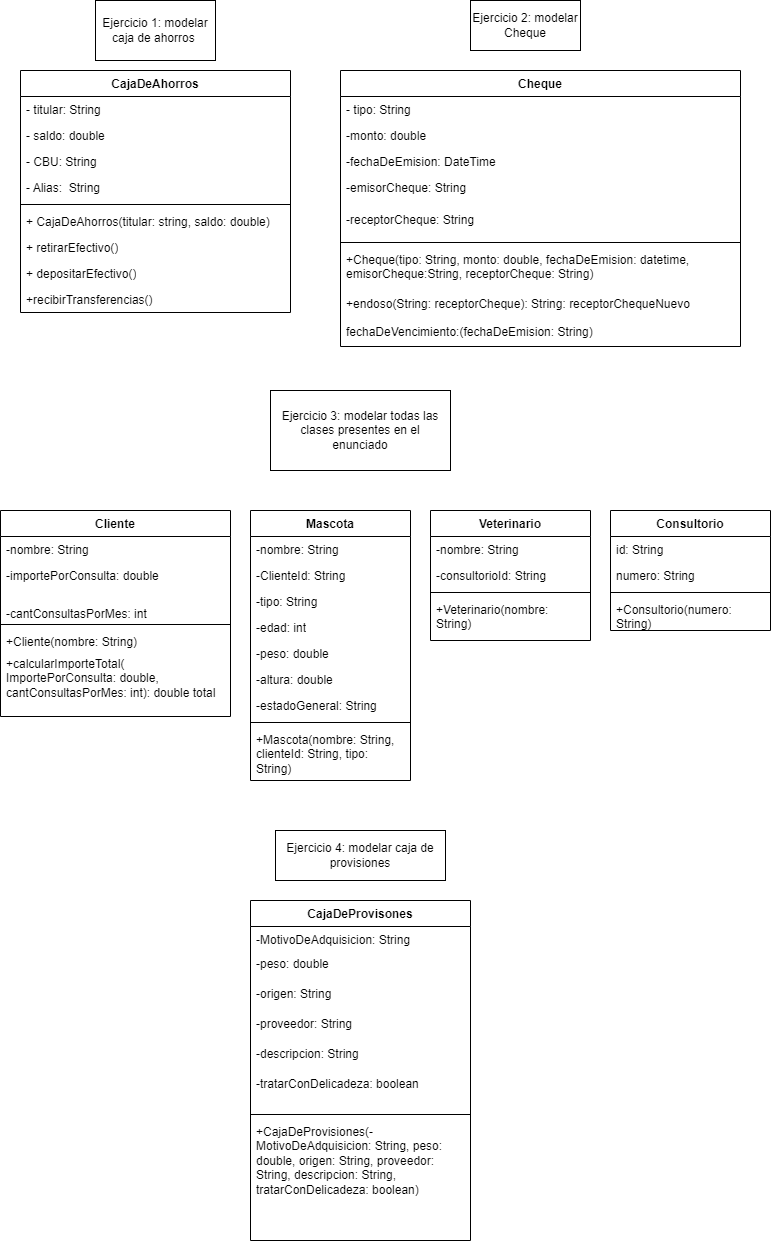

The diagram above was exported from draw.io. Its source (the exported page's mxGraphModel, read from the mxfile embedded in the PNG):
<mxGraphModel dx="1079" dy="491" grid="1" gridSize="10" guides="1" tooltips="1" connect="1" arrows="1" fold="1" page="1" pageScale="1" pageWidth="827" pageHeight="1169" math="0" shadow="0">
  <root>
    <mxCell id="0" />
    <mxCell id="1" parent="0" />
    <mxCell id="Qw1WNKSAmpQo3WKfy2In-1" value="Ejercicio 1: modelar caja de ahorros&amp;nbsp;" style="rounded=0;whiteSpace=wrap;html=1;" vertex="1" parent="1">
      <mxGeometry x="135" y="10" width="120" height="60" as="geometry" />
    </mxCell>
    <mxCell id="Qw1WNKSAmpQo3WKfy2In-2" value="CajaDeAhorros" style="swimlane;fontStyle=1;align=center;verticalAlign=top;childLayout=stackLayout;horizontal=1;startSize=26;horizontalStack=0;resizeParent=1;resizeParentMax=0;resizeLast=0;collapsible=1;marginBottom=0;whiteSpace=wrap;html=1;" vertex="1" parent="1">
      <mxGeometry x="60" y="80" width="270" height="242" as="geometry" />
    </mxCell>
    <mxCell id="Qw1WNKSAmpQo3WKfy2In-3" value="- titular: String" style="text;strokeColor=none;fillColor=none;align=left;verticalAlign=top;spacingLeft=4;spacingRight=4;overflow=hidden;rotatable=0;points=[[0,0.5],[1,0.5]];portConstraint=eastwest;whiteSpace=wrap;html=1;" vertex="1" parent="Qw1WNKSAmpQo3WKfy2In-2">
      <mxGeometry y="26" width="270" height="26" as="geometry" />
    </mxCell>
    <mxCell id="Qw1WNKSAmpQo3WKfy2In-7" value="- saldo: double" style="text;strokeColor=none;fillColor=none;align=left;verticalAlign=top;spacingLeft=4;spacingRight=4;overflow=hidden;rotatable=0;points=[[0,0.5],[1,0.5]];portConstraint=eastwest;whiteSpace=wrap;html=1;" vertex="1" parent="Qw1WNKSAmpQo3WKfy2In-2">
      <mxGeometry y="52" width="270" height="26" as="geometry" />
    </mxCell>
    <mxCell id="Qw1WNKSAmpQo3WKfy2In-8" value="- CBU: String" style="text;strokeColor=none;fillColor=none;align=left;verticalAlign=top;spacingLeft=4;spacingRight=4;overflow=hidden;rotatable=0;points=[[0,0.5],[1,0.5]];portConstraint=eastwest;whiteSpace=wrap;html=1;" vertex="1" parent="Qw1WNKSAmpQo3WKfy2In-2">
      <mxGeometry y="78" width="270" height="26" as="geometry" />
    </mxCell>
    <mxCell id="Qw1WNKSAmpQo3WKfy2In-9" value="- Alias:&amp;nbsp; String" style="text;strokeColor=none;fillColor=none;align=left;verticalAlign=top;spacingLeft=4;spacingRight=4;overflow=hidden;rotatable=0;points=[[0,0.5],[1,0.5]];portConstraint=eastwest;whiteSpace=wrap;html=1;" vertex="1" parent="Qw1WNKSAmpQo3WKfy2In-2">
      <mxGeometry y="104" width="270" height="26" as="geometry" />
    </mxCell>
    <mxCell id="Qw1WNKSAmpQo3WKfy2In-4" value="" style="line;strokeWidth=1;fillColor=none;align=left;verticalAlign=middle;spacingTop=-1;spacingLeft=3;spacingRight=3;rotatable=0;labelPosition=right;points=[];portConstraint=eastwest;strokeColor=inherit;" vertex="1" parent="Qw1WNKSAmpQo3WKfy2In-2">
      <mxGeometry y="130" width="270" height="8" as="geometry" />
    </mxCell>
    <mxCell id="Qw1WNKSAmpQo3WKfy2In-5" value="+ CajaDeAhorros(titular: string, saldo: double)" style="text;strokeColor=none;fillColor=none;align=left;verticalAlign=top;spacingLeft=4;spacingRight=4;overflow=hidden;rotatable=0;points=[[0,0.5],[1,0.5]];portConstraint=eastwest;whiteSpace=wrap;html=1;" vertex="1" parent="Qw1WNKSAmpQo3WKfy2In-2">
      <mxGeometry y="138" width="270" height="26" as="geometry" />
    </mxCell>
    <mxCell id="Qw1WNKSAmpQo3WKfy2In-13" value="+ retirarEfectivo()" style="text;strokeColor=none;fillColor=none;align=left;verticalAlign=top;spacingLeft=4;spacingRight=4;overflow=hidden;rotatable=0;points=[[0,0.5],[1,0.5]];portConstraint=eastwest;whiteSpace=wrap;html=1;" vertex="1" parent="Qw1WNKSAmpQo3WKfy2In-2">
      <mxGeometry y="164" width="270" height="26" as="geometry" />
    </mxCell>
    <mxCell id="Qw1WNKSAmpQo3WKfy2In-11" value="+ depositarEfectivo()" style="text;strokeColor=none;fillColor=none;align=left;verticalAlign=top;spacingLeft=4;spacingRight=4;overflow=hidden;rotatable=0;points=[[0,0.5],[1,0.5]];portConstraint=eastwest;whiteSpace=wrap;html=1;" vertex="1" parent="Qw1WNKSAmpQo3WKfy2In-2">
      <mxGeometry y="190" width="270" height="26" as="geometry" />
    </mxCell>
    <mxCell id="Qw1WNKSAmpQo3WKfy2In-12" value="+recibirTransferencias()" style="text;strokeColor=none;fillColor=none;align=left;verticalAlign=top;spacingLeft=4;spacingRight=4;overflow=hidden;rotatable=0;points=[[0,0.5],[1,0.5]];portConstraint=eastwest;whiteSpace=wrap;html=1;" vertex="1" parent="Qw1WNKSAmpQo3WKfy2In-2">
      <mxGeometry y="216" width="270" height="26" as="geometry" />
    </mxCell>
    <mxCell id="Qw1WNKSAmpQo3WKfy2In-14" value="Ejercicio 2: modelar Cheque" style="html=1;whiteSpace=wrap;" vertex="1" parent="1">
      <mxGeometry x="510" y="10" width="110" height="50" as="geometry" />
    </mxCell>
    <mxCell id="Qw1WNKSAmpQo3WKfy2In-15" value="Cheque" style="swimlane;fontStyle=1;align=center;verticalAlign=top;childLayout=stackLayout;horizontal=1;startSize=26;horizontalStack=0;resizeParent=1;resizeParentMax=0;resizeLast=0;collapsible=1;marginBottom=0;whiteSpace=wrap;html=1;" vertex="1" parent="1">
      <mxGeometry x="380" y="80" width="400" height="276" as="geometry" />
    </mxCell>
    <mxCell id="Qw1WNKSAmpQo3WKfy2In-16" value="- tipo: String" style="text;strokeColor=none;fillColor=none;align=left;verticalAlign=top;spacingLeft=4;spacingRight=4;overflow=hidden;rotatable=0;points=[[0,0.5],[1,0.5]];portConstraint=eastwest;whiteSpace=wrap;html=1;" vertex="1" parent="Qw1WNKSAmpQo3WKfy2In-15">
      <mxGeometry y="26" width="400" height="26" as="geometry" />
    </mxCell>
    <mxCell id="Qw1WNKSAmpQo3WKfy2In-26" value="-monto: double" style="text;strokeColor=none;fillColor=none;align=left;verticalAlign=top;spacingLeft=4;spacingRight=4;overflow=hidden;rotatable=0;points=[[0,0.5],[1,0.5]];portConstraint=eastwest;whiteSpace=wrap;html=1;" vertex="1" parent="Qw1WNKSAmpQo3WKfy2In-15">
      <mxGeometry y="52" width="400" height="26" as="geometry" />
    </mxCell>
    <mxCell id="Qw1WNKSAmpQo3WKfy2In-19" value="-fechaDeEmision: DateTime" style="text;strokeColor=none;fillColor=none;align=left;verticalAlign=top;spacingLeft=4;spacingRight=4;overflow=hidden;rotatable=0;points=[[0,0.5],[1,0.5]];portConstraint=eastwest;whiteSpace=wrap;html=1;" vertex="1" parent="Qw1WNKSAmpQo3WKfy2In-15">
      <mxGeometry y="78" width="400" height="26" as="geometry" />
    </mxCell>
    <mxCell id="Qw1WNKSAmpQo3WKfy2In-21" value="-emisorCheque: String" style="text;strokeColor=none;fillColor=none;align=left;verticalAlign=top;spacingLeft=4;spacingRight=4;overflow=hidden;rotatable=0;points=[[0,0.5],[1,0.5]];portConstraint=eastwest;whiteSpace=wrap;html=1;" vertex="1" parent="Qw1WNKSAmpQo3WKfy2In-15">
      <mxGeometry y="104" width="400" height="32" as="geometry" />
    </mxCell>
    <mxCell id="Qw1WNKSAmpQo3WKfy2In-22" value="-receptorCheque: String" style="text;strokeColor=none;fillColor=none;align=left;verticalAlign=top;spacingLeft=4;spacingRight=4;overflow=hidden;rotatable=0;points=[[0,0.5],[1,0.5]];portConstraint=eastwest;whiteSpace=wrap;html=1;" vertex="1" parent="Qw1WNKSAmpQo3WKfy2In-15">
      <mxGeometry y="136" width="400" height="32" as="geometry" />
    </mxCell>
    <mxCell id="Qw1WNKSAmpQo3WKfy2In-17" value="" style="line;strokeWidth=1;fillColor=none;align=left;verticalAlign=middle;spacingTop=-1;spacingLeft=3;spacingRight=3;rotatable=0;labelPosition=right;points=[];portConstraint=eastwest;strokeColor=inherit;" vertex="1" parent="Qw1WNKSAmpQo3WKfy2In-15">
      <mxGeometry y="168" width="400" height="8" as="geometry" />
    </mxCell>
    <mxCell id="Qw1WNKSAmpQo3WKfy2In-18" value="+Cheque(tipo: String, monto: double, fechaDeEmision: datetime, emisorCheque:String, receptorCheque: String)" style="text;strokeColor=none;fillColor=none;align=left;verticalAlign=top;spacingLeft=4;spacingRight=4;overflow=hidden;rotatable=0;points=[[0,0.5],[1,0.5]];portConstraint=eastwest;whiteSpace=wrap;html=1;" vertex="1" parent="Qw1WNKSAmpQo3WKfy2In-15">
      <mxGeometry y="176" width="400" height="44" as="geometry" />
    </mxCell>
    <mxCell id="Qw1WNKSAmpQo3WKfy2In-25" value="+endoso(String: receptorCheque): String: receptorChequeNuevo" style="text;strokeColor=none;fillColor=none;align=left;verticalAlign=top;spacingLeft=4;spacingRight=4;overflow=hidden;rotatable=0;points=[[0,0.5],[1,0.5]];portConstraint=eastwest;whiteSpace=wrap;html=1;" vertex="1" parent="Qw1WNKSAmpQo3WKfy2In-15">
      <mxGeometry y="220" width="400" height="28" as="geometry" />
    </mxCell>
    <mxCell id="Qw1WNKSAmpQo3WKfy2In-27" value="fechaDeVencimiento:(fechaDeEmision: String)" style="text;strokeColor=none;fillColor=none;align=left;verticalAlign=top;spacingLeft=4;spacingRight=4;overflow=hidden;rotatable=0;points=[[0,0.5],[1,0.5]];portConstraint=eastwest;whiteSpace=wrap;html=1;" vertex="1" parent="Qw1WNKSAmpQo3WKfy2In-15">
      <mxGeometry y="248" width="400" height="28" as="geometry" />
    </mxCell>
    <mxCell id="Qw1WNKSAmpQo3WKfy2In-28" value="Ejercicio 3: modelar todas las clases presentes en el enunciado" style="html=1;whiteSpace=wrap;" vertex="1" parent="1">
      <mxGeometry x="310" y="400" width="180" height="80" as="geometry" />
    </mxCell>
    <mxCell id="Qw1WNKSAmpQo3WKfy2In-29" value="Cliente" style="swimlane;fontStyle=1;align=center;verticalAlign=top;childLayout=stackLayout;horizontal=1;startSize=26;horizontalStack=0;resizeParent=1;resizeParentMax=0;resizeLast=0;collapsible=1;marginBottom=0;whiteSpace=wrap;html=1;" vertex="1" parent="1">
      <mxGeometry x="40" y="520" width="230" height="206" as="geometry" />
    </mxCell>
    <mxCell id="Qw1WNKSAmpQo3WKfy2In-47" value="-nombre: String" style="text;strokeColor=none;fillColor=none;align=left;verticalAlign=top;spacingLeft=4;spacingRight=4;overflow=hidden;rotatable=0;points=[[0,0.5],[1,0.5]];portConstraint=eastwest;whiteSpace=wrap;html=1;" vertex="1" parent="Qw1WNKSAmpQo3WKfy2In-29">
      <mxGeometry y="26" width="230" height="26" as="geometry" />
    </mxCell>
    <mxCell id="Qw1WNKSAmpQo3WKfy2In-56" value="-importePorConsulta: double" style="text;strokeColor=none;fillColor=none;align=left;verticalAlign=top;spacingLeft=4;spacingRight=4;overflow=hidden;rotatable=0;points=[[0,0.5],[1,0.5]];portConstraint=eastwest;whiteSpace=wrap;html=1;" vertex="1" parent="Qw1WNKSAmpQo3WKfy2In-29">
      <mxGeometry y="52" width="230" height="38" as="geometry" />
    </mxCell>
    <mxCell id="Qw1WNKSAmpQo3WKfy2In-62" value="-cantConsultasPorMes: int" style="text;strokeColor=none;fillColor=none;align=left;verticalAlign=top;spacingLeft=4;spacingRight=4;overflow=hidden;rotatable=0;points=[[0,0.5],[1,0.5]];portConstraint=eastwest;whiteSpace=wrap;html=1;" vertex="1" parent="Qw1WNKSAmpQo3WKfy2In-29">
      <mxGeometry y="90" width="230" height="20" as="geometry" />
    </mxCell>
    <mxCell id="Qw1WNKSAmpQo3WKfy2In-31" value="" style="line;strokeWidth=1;fillColor=none;align=left;verticalAlign=middle;spacingTop=-1;spacingLeft=3;spacingRight=3;rotatable=0;labelPosition=right;points=[];portConstraint=eastwest;strokeColor=inherit;" vertex="1" parent="Qw1WNKSAmpQo3WKfy2In-29">
      <mxGeometry y="110" width="230" height="8" as="geometry" />
    </mxCell>
    <mxCell id="Qw1WNKSAmpQo3WKfy2In-57" value="+Cliente(nombre: String)" style="text;strokeColor=none;fillColor=none;align=left;verticalAlign=top;spacingLeft=4;spacingRight=4;overflow=hidden;rotatable=0;points=[[0,0.5],[1,0.5]];portConstraint=eastwest;whiteSpace=wrap;html=1;" vertex="1" parent="Qw1WNKSAmpQo3WKfy2In-29">
      <mxGeometry y="118" width="230" height="22" as="geometry" />
    </mxCell>
    <mxCell id="Qw1WNKSAmpQo3WKfy2In-32" value="+calcularImporteTotal(&lt;br&gt;ImportePorConsulta: double, cantConsultasPorMes: int): double total" style="text;strokeColor=none;fillColor=none;align=left;verticalAlign=top;spacingLeft=4;spacingRight=4;overflow=hidden;rotatable=0;points=[[0,0.5],[1,0.5]];portConstraint=eastwest;whiteSpace=wrap;html=1;" vertex="1" parent="Qw1WNKSAmpQo3WKfy2In-29">
      <mxGeometry y="140" width="230" height="66" as="geometry" />
    </mxCell>
    <mxCell id="Qw1WNKSAmpQo3WKfy2In-34" value="Mascota" style="swimlane;fontStyle=1;align=center;verticalAlign=top;childLayout=stackLayout;horizontal=1;startSize=26;horizontalStack=0;resizeParent=1;resizeParentMax=0;resizeLast=0;collapsible=1;marginBottom=0;whiteSpace=wrap;html=1;" vertex="1" parent="1">
      <mxGeometry x="290" y="520" width="160" height="270" as="geometry" />
    </mxCell>
    <mxCell id="Qw1WNKSAmpQo3WKfy2In-35" value="-nombre: String" style="text;strokeColor=none;fillColor=none;align=left;verticalAlign=top;spacingLeft=4;spacingRight=4;overflow=hidden;rotatable=0;points=[[0,0.5],[1,0.5]];portConstraint=eastwest;whiteSpace=wrap;html=1;" vertex="1" parent="Qw1WNKSAmpQo3WKfy2In-34">
      <mxGeometry y="26" width="160" height="26" as="geometry" />
    </mxCell>
    <mxCell id="Qw1WNKSAmpQo3WKfy2In-60" value="-ClienteId: String" style="text;strokeColor=none;fillColor=none;align=left;verticalAlign=top;spacingLeft=4;spacingRight=4;overflow=hidden;rotatable=0;points=[[0,0.5],[1,0.5]];portConstraint=eastwest;whiteSpace=wrap;html=1;" vertex="1" parent="Qw1WNKSAmpQo3WKfy2In-34">
      <mxGeometry y="52" width="160" height="26" as="geometry" />
    </mxCell>
    <mxCell id="Qw1WNKSAmpQo3WKfy2In-49" value="-tipo: String" style="text;strokeColor=none;fillColor=none;align=left;verticalAlign=top;spacingLeft=4;spacingRight=4;overflow=hidden;rotatable=0;points=[[0,0.5],[1,0.5]];portConstraint=eastwest;whiteSpace=wrap;html=1;" vertex="1" parent="Qw1WNKSAmpQo3WKfy2In-34">
      <mxGeometry y="78" width="160" height="26" as="geometry" />
    </mxCell>
    <mxCell id="Qw1WNKSAmpQo3WKfy2In-50" value="-edad: int" style="text;strokeColor=none;fillColor=none;align=left;verticalAlign=top;spacingLeft=4;spacingRight=4;overflow=hidden;rotatable=0;points=[[0,0.5],[1,0.5]];portConstraint=eastwest;whiteSpace=wrap;html=1;" vertex="1" parent="Qw1WNKSAmpQo3WKfy2In-34">
      <mxGeometry y="104" width="160" height="26" as="geometry" />
    </mxCell>
    <mxCell id="Qw1WNKSAmpQo3WKfy2In-53" value="-peso: double" style="text;strokeColor=none;fillColor=none;align=left;verticalAlign=top;spacingLeft=4;spacingRight=4;overflow=hidden;rotatable=0;points=[[0,0.5],[1,0.5]];portConstraint=eastwest;whiteSpace=wrap;html=1;" vertex="1" parent="Qw1WNKSAmpQo3WKfy2In-34">
      <mxGeometry y="130" width="160" height="26" as="geometry" />
    </mxCell>
    <mxCell id="Qw1WNKSAmpQo3WKfy2In-52" value="-altura: double" style="text;strokeColor=none;fillColor=none;align=left;verticalAlign=top;spacingLeft=4;spacingRight=4;overflow=hidden;rotatable=0;points=[[0,0.5],[1,0.5]];portConstraint=eastwest;whiteSpace=wrap;html=1;" vertex="1" parent="Qw1WNKSAmpQo3WKfy2In-34">
      <mxGeometry y="156" width="160" height="26" as="geometry" />
    </mxCell>
    <mxCell id="Qw1WNKSAmpQo3WKfy2In-54" value="-estadoGeneral: String" style="text;strokeColor=none;fillColor=none;align=left;verticalAlign=top;spacingLeft=4;spacingRight=4;overflow=hidden;rotatable=0;points=[[0,0.5],[1,0.5]];portConstraint=eastwest;whiteSpace=wrap;html=1;" vertex="1" parent="Qw1WNKSAmpQo3WKfy2In-34">
      <mxGeometry y="182" width="160" height="26" as="geometry" />
    </mxCell>
    <mxCell id="Qw1WNKSAmpQo3WKfy2In-36" value="" style="line;strokeWidth=1;fillColor=none;align=left;verticalAlign=middle;spacingTop=-1;spacingLeft=3;spacingRight=3;rotatable=0;labelPosition=right;points=[];portConstraint=eastwest;strokeColor=inherit;" vertex="1" parent="Qw1WNKSAmpQo3WKfy2In-34">
      <mxGeometry y="208" width="160" height="8" as="geometry" />
    </mxCell>
    <mxCell id="Qw1WNKSAmpQo3WKfy2In-64" value="+Mascota(nombre: String, clienteId: String, tipo: String)" style="text;strokeColor=none;fillColor=none;align=left;verticalAlign=top;spacingLeft=4;spacingRight=4;overflow=hidden;rotatable=0;points=[[0,0.5],[1,0.5]];portConstraint=eastwest;whiteSpace=wrap;html=1;" vertex="1" parent="Qw1WNKSAmpQo3WKfy2In-34">
      <mxGeometry y="216" width="160" height="54" as="geometry" />
    </mxCell>
    <mxCell id="Qw1WNKSAmpQo3WKfy2In-38" value="Veterinario" style="swimlane;fontStyle=1;align=center;verticalAlign=top;childLayout=stackLayout;horizontal=1;startSize=26;horizontalStack=0;resizeParent=1;resizeParentMax=0;resizeLast=0;collapsible=1;marginBottom=0;whiteSpace=wrap;html=1;" vertex="1" parent="1">
      <mxGeometry x="470" y="520" width="160" height="130" as="geometry" />
    </mxCell>
    <mxCell id="Qw1WNKSAmpQo3WKfy2In-39" value="-nombre: String" style="text;strokeColor=none;fillColor=none;align=left;verticalAlign=top;spacingLeft=4;spacingRight=4;overflow=hidden;rotatable=0;points=[[0,0.5],[1,0.5]];portConstraint=eastwest;whiteSpace=wrap;html=1;" vertex="1" parent="Qw1WNKSAmpQo3WKfy2In-38">
      <mxGeometry y="26" width="160" height="26" as="geometry" />
    </mxCell>
    <mxCell id="Qw1WNKSAmpQo3WKfy2In-63" value="-consultorioId: String" style="text;strokeColor=none;fillColor=none;align=left;verticalAlign=top;spacingLeft=4;spacingRight=4;overflow=hidden;rotatable=0;points=[[0,0.5],[1,0.5]];portConstraint=eastwest;whiteSpace=wrap;html=1;" vertex="1" parent="Qw1WNKSAmpQo3WKfy2In-38">
      <mxGeometry y="52" width="160" height="26" as="geometry" />
    </mxCell>
    <mxCell id="Qw1WNKSAmpQo3WKfy2In-40" value="" style="line;strokeWidth=1;fillColor=none;align=left;verticalAlign=middle;spacingTop=-1;spacingLeft=3;spacingRight=3;rotatable=0;labelPosition=right;points=[];portConstraint=eastwest;strokeColor=inherit;" vertex="1" parent="Qw1WNKSAmpQo3WKfy2In-38">
      <mxGeometry y="78" width="160" height="8" as="geometry" />
    </mxCell>
    <mxCell id="Qw1WNKSAmpQo3WKfy2In-41" value="+Veterinario(nombre: String)" style="text;strokeColor=none;fillColor=none;align=left;verticalAlign=top;spacingLeft=4;spacingRight=4;overflow=hidden;rotatable=0;points=[[0,0.5],[1,0.5]];portConstraint=eastwest;whiteSpace=wrap;html=1;" vertex="1" parent="Qw1WNKSAmpQo3WKfy2In-38">
      <mxGeometry y="86" width="160" height="44" as="geometry" />
    </mxCell>
    <mxCell id="Qw1WNKSAmpQo3WKfy2In-42" value="Consultorio" style="swimlane;fontStyle=1;align=center;verticalAlign=top;childLayout=stackLayout;horizontal=1;startSize=26;horizontalStack=0;resizeParent=1;resizeParentMax=0;resizeLast=0;collapsible=1;marginBottom=0;whiteSpace=wrap;html=1;" vertex="1" parent="1">
      <mxGeometry x="650" y="520" width="160" height="120" as="geometry" />
    </mxCell>
    <mxCell id="Qw1WNKSAmpQo3WKfy2In-43" value="id: String&lt;br&gt;" style="text;strokeColor=none;fillColor=none;align=left;verticalAlign=top;spacingLeft=4;spacingRight=4;overflow=hidden;rotatable=0;points=[[0,0.5],[1,0.5]];portConstraint=eastwest;whiteSpace=wrap;html=1;" vertex="1" parent="Qw1WNKSAmpQo3WKfy2In-42">
      <mxGeometry y="26" width="160" height="26" as="geometry" />
    </mxCell>
    <mxCell id="Qw1WNKSAmpQo3WKfy2In-66" value="numero: String" style="text;strokeColor=none;fillColor=none;align=left;verticalAlign=top;spacingLeft=4;spacingRight=4;overflow=hidden;rotatable=0;points=[[0,0.5],[1,0.5]];portConstraint=eastwest;whiteSpace=wrap;html=1;" vertex="1" parent="Qw1WNKSAmpQo3WKfy2In-42">
      <mxGeometry y="52" width="160" height="26" as="geometry" />
    </mxCell>
    <mxCell id="Qw1WNKSAmpQo3WKfy2In-44" value="" style="line;strokeWidth=1;fillColor=none;align=left;verticalAlign=middle;spacingTop=-1;spacingLeft=3;spacingRight=3;rotatable=0;labelPosition=right;points=[];portConstraint=eastwest;strokeColor=inherit;" vertex="1" parent="Qw1WNKSAmpQo3WKfy2In-42">
      <mxGeometry y="78" width="160" height="8" as="geometry" />
    </mxCell>
    <mxCell id="Qw1WNKSAmpQo3WKfy2In-65" value="+Consultorio(numero: String)" style="text;strokeColor=none;fillColor=none;align=left;verticalAlign=top;spacingLeft=4;spacingRight=4;overflow=hidden;rotatable=0;points=[[0,0.5],[1,0.5]];portConstraint=eastwest;whiteSpace=wrap;html=1;" vertex="1" parent="Qw1WNKSAmpQo3WKfy2In-42">
      <mxGeometry y="86" width="160" height="34" as="geometry" />
    </mxCell>
    <mxCell id="Qw1WNKSAmpQo3WKfy2In-67" value="Ejercicio 4: modelar caja de provisiones" style="html=1;whiteSpace=wrap;" vertex="1" parent="1">
      <mxGeometry x="315" y="840" width="170" height="50" as="geometry" />
    </mxCell>
    <mxCell id="Qw1WNKSAmpQo3WKfy2In-68" value="CajaDeProvisones" style="swimlane;fontStyle=1;align=center;verticalAlign=top;childLayout=stackLayout;horizontal=1;startSize=26;horizontalStack=0;resizeParent=1;resizeParentMax=0;resizeLast=0;collapsible=1;marginBottom=0;whiteSpace=wrap;html=1;" vertex="1" parent="1">
      <mxGeometry x="290" y="910" width="220" height="340" as="geometry" />
    </mxCell>
    <mxCell id="Qw1WNKSAmpQo3WKfy2In-69" value="-MotivoDeAdquisicion: String" style="text;strokeColor=none;fillColor=none;align=left;verticalAlign=top;spacingLeft=4;spacingRight=4;overflow=hidden;rotatable=0;points=[[0,0.5],[1,0.5]];portConstraint=eastwest;whiteSpace=wrap;html=1;" vertex="1" parent="Qw1WNKSAmpQo3WKfy2In-68">
      <mxGeometry y="26" width="220" height="24" as="geometry" />
    </mxCell>
    <mxCell id="Qw1WNKSAmpQo3WKfy2In-72" value="-peso: double" style="text;strokeColor=none;fillColor=none;align=left;verticalAlign=top;spacingLeft=4;spacingRight=4;overflow=hidden;rotatable=0;points=[[0,0.5],[1,0.5]];portConstraint=eastwest;whiteSpace=wrap;html=1;" vertex="1" parent="Qw1WNKSAmpQo3WKfy2In-68">
      <mxGeometry y="50" width="220" height="30" as="geometry" />
    </mxCell>
    <mxCell id="Qw1WNKSAmpQo3WKfy2In-74" value="-origen: String" style="text;strokeColor=none;fillColor=none;align=left;verticalAlign=top;spacingLeft=4;spacingRight=4;overflow=hidden;rotatable=0;points=[[0,0.5],[1,0.5]];portConstraint=eastwest;whiteSpace=wrap;html=1;" vertex="1" parent="Qw1WNKSAmpQo3WKfy2In-68">
      <mxGeometry y="80" width="220" height="30" as="geometry" />
    </mxCell>
    <mxCell id="Qw1WNKSAmpQo3WKfy2In-75" value="-proveedor: String" style="text;strokeColor=none;fillColor=none;align=left;verticalAlign=top;spacingLeft=4;spacingRight=4;overflow=hidden;rotatable=0;points=[[0,0.5],[1,0.5]];portConstraint=eastwest;whiteSpace=wrap;html=1;" vertex="1" parent="Qw1WNKSAmpQo3WKfy2In-68">
      <mxGeometry y="110" width="220" height="30" as="geometry" />
    </mxCell>
    <mxCell id="Qw1WNKSAmpQo3WKfy2In-76" value="-descripcion: String" style="text;strokeColor=none;fillColor=none;align=left;verticalAlign=top;spacingLeft=4;spacingRight=4;overflow=hidden;rotatable=0;points=[[0,0.5],[1,0.5]];portConstraint=eastwest;whiteSpace=wrap;html=1;" vertex="1" parent="Qw1WNKSAmpQo3WKfy2In-68">
      <mxGeometry y="140" width="220" height="30" as="geometry" />
    </mxCell>
    <mxCell id="Qw1WNKSAmpQo3WKfy2In-73" value="-tratarConDelicadeza: boolean" style="text;strokeColor=none;fillColor=none;align=left;verticalAlign=top;spacingLeft=4;spacingRight=4;overflow=hidden;rotatable=0;points=[[0,0.5],[1,0.5]];portConstraint=eastwest;whiteSpace=wrap;html=1;" vertex="1" parent="Qw1WNKSAmpQo3WKfy2In-68">
      <mxGeometry y="170" width="220" height="40" as="geometry" />
    </mxCell>
    <mxCell id="Qw1WNKSAmpQo3WKfy2In-70" value="" style="line;strokeWidth=1;fillColor=none;align=left;verticalAlign=middle;spacingTop=-1;spacingLeft=3;spacingRight=3;rotatable=0;labelPosition=right;points=[];portConstraint=eastwest;strokeColor=inherit;" vertex="1" parent="Qw1WNKSAmpQo3WKfy2In-68">
      <mxGeometry y="210" width="220" height="8" as="geometry" />
    </mxCell>
    <mxCell id="Qw1WNKSAmpQo3WKfy2In-71" value="+CajaDeProvisiones(-MotivoDeAdquisicion: String, peso: double, origen: String, proveedor: String, descripcion: String, tratarConDelicadeza: boolean)" style="text;strokeColor=none;fillColor=none;align=left;verticalAlign=top;spacingLeft=4;spacingRight=4;overflow=hidden;rotatable=0;points=[[0,0.5],[1,0.5]];portConstraint=eastwest;whiteSpace=wrap;html=1;" vertex="1" parent="Qw1WNKSAmpQo3WKfy2In-68">
      <mxGeometry y="218" width="220" height="122" as="geometry" />
    </mxCell>
  </root>
</mxGraphModel>